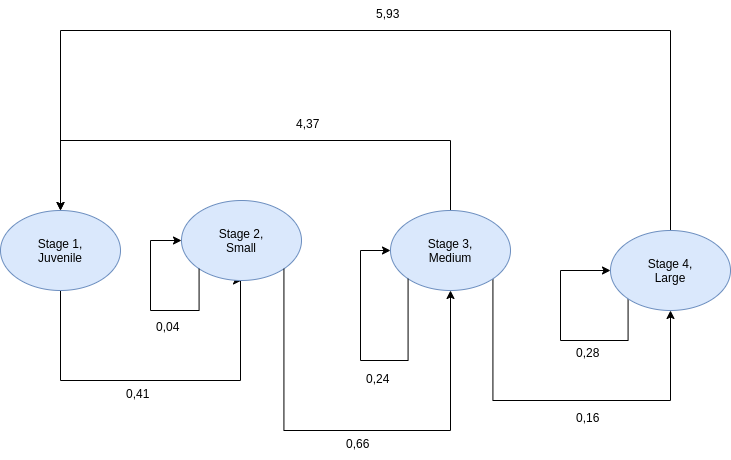

The diagram above was exported from draw.io. Its source (the exported page's mxGraphModel, read from the mxfile embedded in the PNG):
<mxGraphModel dx="918" dy="680" grid="1" gridSize="10" guides="1" tooltips="1" connect="1" arrows="1" fold="1" page="1" pageScale="1" pageWidth="1100" pageHeight="850" math="0" shadow="0">
  <root>
    <mxCell id="0" />
    <mxCell id="1" parent="0" />
    <mxCell id="JXuZ4yB4BZXkum9xqp7M-6" style="edgeStyle=orthogonalEdgeStyle;rounded=0;orthogonalLoop=1;jettySize=auto;html=1;entryX=0.5;entryY=1;entryDx=0;entryDy=0;" parent="1" source="JXuZ4yB4BZXkum9xqp7M-2" target="JXuZ4yB4BZXkum9xqp7M-4" edge="1">
      <mxGeometry relative="1" as="geometry">
        <Array as="points">
          <mxPoint x="340" y="440" />
          <mxPoint x="520" y="440" />
        </Array>
      </mxGeometry>
    </mxCell>
    <mxCell id="JXuZ4yB4BZXkum9xqp7M-2" value="Stage 1,&lt;br&gt;Juvenile" style="ellipse;whiteSpace=wrap;html=1;fillColor=#dae8fc;strokeColor=#6c8ebf;" parent="1" vertex="1">
      <mxGeometry x="280" y="270" width="120" height="80" as="geometry" />
    </mxCell>
    <mxCell id="JXuZ4yB4BZXkum9xqp7M-8" style="edgeStyle=orthogonalEdgeStyle;rounded=0;orthogonalLoop=1;jettySize=auto;html=1;exitX=1;exitY=1;exitDx=0;exitDy=0;entryX=0.5;entryY=1;entryDx=0;entryDy=0;" parent="1" source="JXuZ4yB4BZXkum9xqp7M-3" target="JXuZ4yB4BZXkum9xqp7M-5" edge="1">
      <mxGeometry relative="1" as="geometry">
        <Array as="points">
          <mxPoint x="772" y="460" />
          <mxPoint x="950" y="460" />
        </Array>
      </mxGeometry>
    </mxCell>
    <mxCell id="JXuZ4yB4BZXkum9xqp7M-22" style="edgeStyle=orthogonalEdgeStyle;rounded=0;orthogonalLoop=1;jettySize=auto;html=1;exitX=0.5;exitY=0;exitDx=0;exitDy=0;entryX=0.5;entryY=0;entryDx=0;entryDy=0;" parent="1" source="JXuZ4yB4BZXkum9xqp7M-3" target="JXuZ4yB4BZXkum9xqp7M-2" edge="1">
      <mxGeometry relative="1" as="geometry">
        <Array as="points">
          <mxPoint x="730" y="200" />
          <mxPoint x="340" y="200" />
        </Array>
      </mxGeometry>
    </mxCell>
    <mxCell id="JXuZ4yB4BZXkum9xqp7M-3" value="Stage 3,&lt;br&gt;Medium" style="ellipse;whiteSpace=wrap;html=1;fillColor=#dae8fc;strokeColor=#6c8ebf;" parent="1" vertex="1">
      <mxGeometry x="670" y="270" width="120" height="80" as="geometry" />
    </mxCell>
    <mxCell id="JXuZ4yB4BZXkum9xqp7M-4" value="Stage 2,&lt;br&gt;Small" style="ellipse;whiteSpace=wrap;html=1;fillColor=#dae8fc;strokeColor=#6c8ebf;" parent="1" vertex="1">
      <mxGeometry x="461" y="260" width="120" height="80" as="geometry" />
    </mxCell>
    <mxCell id="JXuZ4yB4BZXkum9xqp7M-20" style="edgeStyle=orthogonalEdgeStyle;rounded=0;orthogonalLoop=1;jettySize=auto;html=1;exitX=0;exitY=1;exitDx=0;exitDy=0;entryX=0;entryY=0.5;entryDx=0;entryDy=0;" parent="1" source="JXuZ4yB4BZXkum9xqp7M-5" target="JXuZ4yB4BZXkum9xqp7M-5" edge="1">
      <mxGeometry relative="1" as="geometry">
        <mxPoint x="908" y="420" as="targetPoint" />
        <Array as="points">
          <mxPoint x="908" y="400" />
          <mxPoint x="840" y="400" />
          <mxPoint x="840" y="330" />
        </Array>
      </mxGeometry>
    </mxCell>
    <mxCell id="JXuZ4yB4BZXkum9xqp7M-23" style="edgeStyle=orthogonalEdgeStyle;rounded=0;orthogonalLoop=1;jettySize=auto;html=1;exitX=0.5;exitY=0;exitDx=0;exitDy=0;" parent="1" source="JXuZ4yB4BZXkum9xqp7M-5" edge="1">
      <mxGeometry relative="1" as="geometry">
        <mxPoint x="340" y="270" as="targetPoint" />
        <Array as="points">
          <mxPoint x="950" y="90" />
          <mxPoint x="340" y="90" />
        </Array>
      </mxGeometry>
    </mxCell>
    <mxCell id="JXuZ4yB4BZXkum9xqp7M-5" value="Stage 4,&lt;br&gt;Large" style="ellipse;whiteSpace=wrap;html=1;fillColor=#dae8fc;strokeColor=#6c8ebf;" parent="1" vertex="1">
      <mxGeometry x="890" y="290" width="120" height="80" as="geometry" />
    </mxCell>
    <mxCell id="JXuZ4yB4BZXkum9xqp7M-7" style="edgeStyle=orthogonalEdgeStyle;rounded=0;orthogonalLoop=1;jettySize=auto;html=1;entryX=0.5;entryY=1;entryDx=0;entryDy=0;exitX=1;exitY=1;exitDx=0;exitDy=0;" parent="1" source="JXuZ4yB4BZXkum9xqp7M-4" target="JXuZ4yB4BZXkum9xqp7M-3" edge="1">
      <mxGeometry relative="1" as="geometry">
        <mxPoint x="570" y="400" as="sourcePoint" />
        <mxPoint x="750" y="370" as="targetPoint" />
        <Array as="points">
          <mxPoint x="563" y="490" />
          <mxPoint x="730" y="490" />
        </Array>
      </mxGeometry>
    </mxCell>
    <mxCell id="JXuZ4yB4BZXkum9xqp7M-13" value="0,66" style="text;strokeColor=none;fillColor=none;align=left;verticalAlign=top;spacingLeft=4;spacingRight=4;overflow=hidden;rotatable=0;points=[[0,0.5],[1,0.5]];portConstraint=eastwest;" parent="1" vertex="1">
      <mxGeometry x="620" y="490" width="60" height="26" as="geometry" />
    </mxCell>
    <mxCell id="JXuZ4yB4BZXkum9xqp7M-14" style="edgeStyle=orthogonalEdgeStyle;rounded=0;orthogonalLoop=1;jettySize=auto;html=1;exitX=0;exitY=1;exitDx=0;exitDy=0;entryX=0;entryY=0.5;entryDx=0;entryDy=0;" parent="1" source="JXuZ4yB4BZXkum9xqp7M-4" target="JXuZ4yB4BZXkum9xqp7M-4" edge="1">
      <mxGeometry relative="1" as="geometry">
        <Array as="points">
          <mxPoint x="478" y="370" />
          <mxPoint x="430" y="370" />
          <mxPoint x="430" y="300" />
        </Array>
      </mxGeometry>
    </mxCell>
    <mxCell id="JXuZ4yB4BZXkum9xqp7M-15" value="0,04" style="text;strokeColor=none;fillColor=none;align=left;verticalAlign=top;spacingLeft=4;spacingRight=4;overflow=hidden;rotatable=0;points=[[0,0.5],[1,0.5]];portConstraint=eastwest;" parent="1" vertex="1">
      <mxGeometry x="430" y="373" width="60" height="26" as="geometry" />
    </mxCell>
    <mxCell id="JXuZ4yB4BZXkum9xqp7M-16" value="0,41" style="text;strokeColor=none;fillColor=none;align=left;verticalAlign=top;spacingLeft=4;spacingRight=4;overflow=hidden;rotatable=0;points=[[0,0.5],[1,0.5]];portConstraint=eastwest;" parent="1" vertex="1">
      <mxGeometry x="400" y="440" width="60" height="26" as="geometry" />
    </mxCell>
    <mxCell id="JXuZ4yB4BZXkum9xqp7M-17" style="edgeStyle=orthogonalEdgeStyle;rounded=0;orthogonalLoop=1;jettySize=auto;html=1;exitX=0;exitY=1;exitDx=0;exitDy=0;entryX=0;entryY=0.5;entryDx=0;entryDy=0;" parent="1" source="JXuZ4yB4BZXkum9xqp7M-3" target="JXuZ4yB4BZXkum9xqp7M-3" edge="1">
      <mxGeometry relative="1" as="geometry">
        <Array as="points">
          <mxPoint x="688" y="420" />
          <mxPoint x="640" y="420" />
          <mxPoint x="640" y="310" />
        </Array>
      </mxGeometry>
    </mxCell>
    <mxCell id="JXuZ4yB4BZXkum9xqp7M-18" value="0,24" style="text;strokeColor=none;fillColor=none;align=left;verticalAlign=top;spacingLeft=4;spacingRight=4;overflow=hidden;rotatable=0;points=[[0,0.5],[1,0.5]];portConstraint=eastwest;" parent="1" vertex="1">
      <mxGeometry x="640" y="425" width="60" height="26" as="geometry" />
    </mxCell>
    <mxCell id="JXuZ4yB4BZXkum9xqp7M-19" value="0,16" style="text;strokeColor=none;fillColor=none;align=left;verticalAlign=top;spacingLeft=4;spacingRight=4;overflow=hidden;rotatable=0;points=[[0,0.5],[1,0.5]];portConstraint=eastwest;" parent="1" vertex="1">
      <mxGeometry x="850" y="464" width="60" height="26" as="geometry" />
    </mxCell>
    <mxCell id="JXuZ4yB4BZXkum9xqp7M-21" value="0,28" style="text;strokeColor=none;fillColor=none;align=left;verticalAlign=top;spacingLeft=4;spacingRight=4;overflow=hidden;rotatable=0;points=[[0,0.5],[1,0.5]];portConstraint=eastwest;" parent="1" vertex="1">
      <mxGeometry x="850" y="399" width="60" height="26" as="geometry" />
    </mxCell>
    <mxCell id="JXuZ4yB4BZXkum9xqp7M-24" value="4,37" style="text;strokeColor=none;fillColor=none;align=left;verticalAlign=top;spacingLeft=4;spacingRight=4;overflow=hidden;rotatable=0;points=[[0,0.5],[1,0.5]];portConstraint=eastwest;" parent="1" vertex="1">
      <mxGeometry x="570" y="170" width="60" height="26" as="geometry" />
    </mxCell>
    <mxCell id="JXuZ4yB4BZXkum9xqp7M-25" value="5,93" style="text;strokeColor=none;fillColor=none;align=left;verticalAlign=top;spacingLeft=4;spacingRight=4;overflow=hidden;rotatable=0;points=[[0,0.5],[1,0.5]];portConstraint=eastwest;" parent="1" vertex="1">
      <mxGeometry x="650" y="60" width="60" height="26" as="geometry" />
    </mxCell>
  </root>
</mxGraphModel>